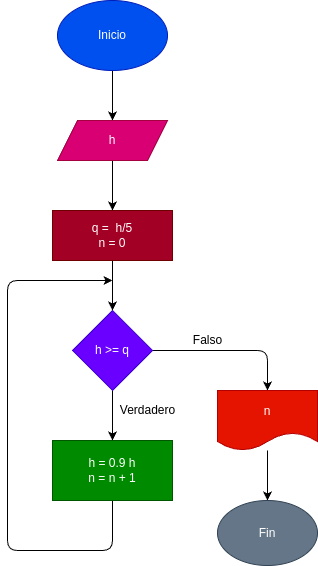

The diagram above was exported from draw.io. Its source (the exported page's mxGraphModel, read from the mxfile embedded in the PNG):
<mxGraphModel dx="1371" dy="615" grid="1" gridSize="10" guides="1" tooltips="1" connect="1" arrows="1" fold="1" page="1" pageScale="1" pageWidth="827" pageHeight="1169" math="0" shadow="0">
  <root>
    <mxCell id="0" />
    <mxCell id="1" parent="0" />
    <mxCell id="4" style="edgeStyle=none;html=1;entryX=0.5;entryY=0;entryDx=0;entryDy=0;" edge="1" parent="1" source="2" target="3">
      <mxGeometry relative="1" as="geometry" />
    </mxCell>
    <mxCell id="2" value="Inicio" style="ellipse;whiteSpace=wrap;html=1;fillColor=#0050ef;fontColor=#ffffff;strokeColor=#001DBC;" vertex="1" parent="1">
      <mxGeometry x="370" y="50" width="110" height="70" as="geometry" />
    </mxCell>
    <mxCell id="6" style="edgeStyle=none;html=1;" edge="1" parent="1" source="3" target="5">
      <mxGeometry relative="1" as="geometry" />
    </mxCell>
    <mxCell id="3" value="h" style="shape=parallelogram;perimeter=parallelogramPerimeter;whiteSpace=wrap;html=1;fixedSize=1;fillColor=#d80073;fontColor=#ffffff;strokeColor=#A50040;" vertex="1" parent="1">
      <mxGeometry x="370" y="170" width="110" height="40" as="geometry" />
    </mxCell>
    <mxCell id="8" style="edgeStyle=none;html=1;entryX=0.5;entryY=0;entryDx=0;entryDy=0;" edge="1" parent="1" source="5" target="7">
      <mxGeometry relative="1" as="geometry" />
    </mxCell>
    <mxCell id="5" value="q =&amp;nbsp; h/5&lt;br&gt;n = 0" style="rounded=0;whiteSpace=wrap;html=1;fillColor=#a20025;fontColor=#ffffff;strokeColor=#6F0000;" vertex="1" parent="1">
      <mxGeometry x="365" y="260" width="120" height="50" as="geometry" />
    </mxCell>
    <mxCell id="10" style="edgeStyle=none;html=1;entryX=0.5;entryY=0;entryDx=0;entryDy=0;" edge="1" parent="1" source="7" target="9">
      <mxGeometry relative="1" as="geometry" />
    </mxCell>
    <mxCell id="13" style="edgeStyle=none;html=1;entryX=0.5;entryY=0;entryDx=0;entryDy=0;" edge="1" parent="1" source="7" target="12">
      <mxGeometry relative="1" as="geometry">
        <Array as="points">
          <mxPoint x="580" y="400" />
        </Array>
      </mxGeometry>
    </mxCell>
    <mxCell id="7" value="h &amp;gt;= q" style="rhombus;whiteSpace=wrap;html=1;fillColor=#6a00ff;fontColor=#ffffff;strokeColor=#3700CC;" vertex="1" parent="1">
      <mxGeometry x="385" y="360" width="80" height="80" as="geometry" />
    </mxCell>
    <mxCell id="11" style="edgeStyle=none;html=1;" edge="1" parent="1" source="9">
      <mxGeometry relative="1" as="geometry">
        <mxPoint x="425" y="330" as="targetPoint" />
        <Array as="points">
          <mxPoint x="425" y="600" />
          <mxPoint x="320" y="600" />
          <mxPoint x="320" y="330" />
        </Array>
      </mxGeometry>
    </mxCell>
    <mxCell id="9" value="h = 0.9 h&lt;br&gt;n = n + 1" style="rounded=0;whiteSpace=wrap;html=1;fillColor=#008a00;fontColor=#ffffff;strokeColor=#005700;" vertex="1" parent="1">
      <mxGeometry x="365" y="490" width="120" height="60" as="geometry" />
    </mxCell>
    <mxCell id="15" style="edgeStyle=none;html=1;entryX=0.5;entryY=0;entryDx=0;entryDy=0;" edge="1" parent="1" source="12" target="14">
      <mxGeometry relative="1" as="geometry" />
    </mxCell>
    <mxCell id="12" value="n" style="shape=document;whiteSpace=wrap;html=1;boundedLbl=1;fillColor=#e51400;fontColor=#ffffff;strokeColor=#B20000;" vertex="1" parent="1">
      <mxGeometry x="530" y="440" width="100" height="60" as="geometry" />
    </mxCell>
    <mxCell id="14" value="Fin" style="ellipse;whiteSpace=wrap;html=1;fillColor=#647687;fontColor=#ffffff;strokeColor=#314354;" vertex="1" parent="1">
      <mxGeometry x="530" y="550" width="100" height="65" as="geometry" />
    </mxCell>
    <mxCell id="16" value="Falso" style="text;html=1;align=center;verticalAlign=middle;resizable=0;points=[];autosize=1;strokeColor=none;fillColor=none;" vertex="1" parent="1">
      <mxGeometry x="495" y="375" width="50" height="30" as="geometry" />
    </mxCell>
    <mxCell id="17" value="Verdadero" style="text;html=1;align=center;verticalAlign=middle;resizable=0;points=[];autosize=1;strokeColor=none;fillColor=none;" vertex="1" parent="1">
      <mxGeometry x="420" y="445" width="80" height="30" as="geometry" />
    </mxCell>
  </root>
</mxGraphModel>